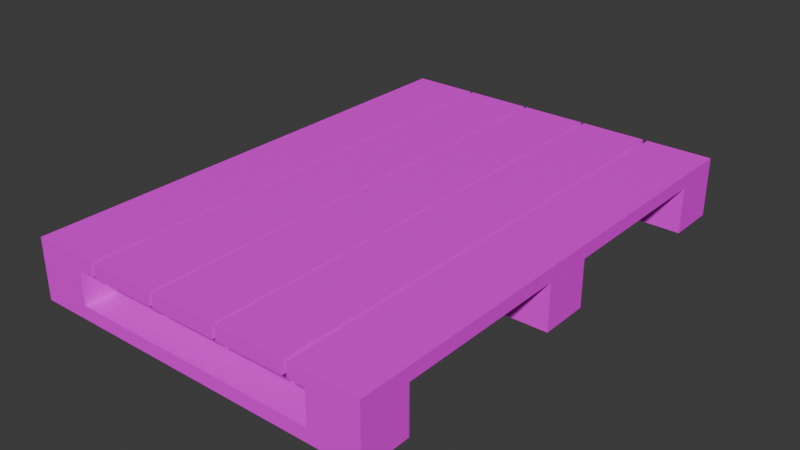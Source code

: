 # Source: board.blend  (saved by Blender 5.0.118; exported with 4.5.12 LTS)
import bpy
from mathutils import Matrix  # noqa: F401  (used for matrix-valued properties, if any)

bpy.ops.wm.read_factory_settings(use_empty=True)
scene = bpy.context.scene
scene.name = 'Scene'

# ---- images (referenced by path relative to the original .blend; pixels are not part of the script)
import os
ASSET_DIR = os.environ.get("B2B_ASSET_DIR", "")  # directory of the original .blend (textures are referenced by path, not embedded)
HERE = os.path.dirname(os.path.abspath(__file__))  # packed textures are extracted next to this script under _unpacked/

def load_image(name, relpath, width, height, colorspace="sRGB"):
    """Load a texture the original file referenced (path relative to the .blend, or extracted next to this script)."""
    p = next((c for c in (os.path.join(HERE, relpath), os.path.join(ASSET_DIR, relpath)) if relpath and os.path.exists(c)), "")
    if p:
        img = bpy.data.images.load(p, check_existing=True)
        img.name = name
    else:  # same state as the original file: an image datablock whose file is absent (Cycles renders it pink)
        img = bpy.data.images.new(name, width, height)
        img.source = "FILE"
        img.filepath = "//" + (relpath or name)
    img.colorspace_settings.name = colorspace
    return img
img_wood_1_png = load_image('wood_1.png', 'wood_1.png', 1024, 1024, 'sRGB')

# ---- materials (node trees are filled in below, after node groups)
mat_wood_1 = bpy.data.materials.new('wood_1')

# ---- material node trees
mat_wood_1.use_nodes = True; mat_wood_1.node_tree.nodes.clear()
_N = mat_wood_1.node_tree.nodes; _L = mat_wood_1.node_tree.links
n0 = _N.new('ShaderNodeBsdfPrincipled'); n0.name = 'Принципиальный BSDF'; n0.location = (-200, 100)
n1 = _N.new('ShaderNodeOutputMaterial'); n1.name = 'Вывод материала'; n1.location = (200, 100)
n2 = _N.new('ShaderNodeTexImage'); n2.name = 'Текстура изображения'; n2.location = (-490, 80)
n2.image = img_wood_1_png
_L.new(n0.outputs[0], n1.inputs[0])
_L.new(n2.outputs[0], n0.inputs[0])
n1.is_active_output = True

# ---- world
world_world = bpy.data.worlds.new('World'); scene.world = world_world
world_world.use_nodes = True; world_world.node_tree.nodes.clear()
_N = world_world.node_tree.nodes; _L = world_world.node_tree.links
n0 = _N.new('ShaderNodeOutputWorld'); n0.name = 'World Output'; n0.location = (200, 100)
n1 = _N.new('ShaderNodeBackground'); n1.name = 'Background'; n1.location = (-200, 100)
n1.inputs[0].default_value = (0.05088, 0.05088, 0.05088, 1.0)
_L.new(n1.outputs[0], n0.inputs[0])
n0.is_active_output = True
world_world.color = (0.05088, 0.05088, 0.05088)
world_world.sun_shadow_jitter_overblur = 0.0

# ---- meshes
me_board = bpy.data.meshes.new('board')
me_board.from_pydata([(0.1875, 0.0375, 0.02), (0.1875, 0.0375, 0.07), (0.2625, 0.0375, 0.02), (0.2625, 0.0375, 0.07), (0.1875, -0.0375, 0.02), (0.1875, -0.0375, 0.07), (0.2625, -0.0375, 0.02), (0.2625, -0.0375, 0.07), (0.04899, 0.375, 0.07), (0.04899, 0.375, 0.09), (0.04899, -0.375, 0.07), (0.04899, -0.375, 0.09), (-0.05149, 0.375, 0.07), (-0.05149, 0.375, 0.09), (-0.05149, -0.375, 0.07), (-0.05149, -0.375, 0.09), (0.2625, 0.375, 0.07), (0.2625, 0.375, 0.09), (0.2625, -0.375, 0.07), (0.2625, -0.375, 0.09), (0.162, 0.375, 0.07), (0.162, 0.375, 0.09), (0.162, -0.375, 0.07), (0.162, -0.375, 0.09), (0.1545, 0.375, 0.07), (0.1545, 0.375, 0.09), (0.1545, -0.375, 0.07), (0.1545, -0.375, 0.09), (0.05401, 0.375, 0.07), (0.05401, 0.375, 0.09), (0.05401, -0.375, 0.07), (0.05401, -0.375, 0.09), (-0.05651, 0.375, 0.07), (-0.05651, 0.375, 0.09), (-0.05651, -0.375, 0.07), (-0.05651, -0.375, 0.09), (-0.157, 0.375, 0.07), (-0.157, 0.375, 0.09), (-0.157, -0.375, 0.07), (-0.157, -0.375, 0.09), (-0.162, 0.375, 0.07), (-0.162, 0.375, 0.09), (-0.162, -0.375, 0.07), (-0.162, -0.375, 0.09), (-0.2625, 0.375, 0.07), (-0.2625, 0.375, 0.09), (-0.2625, -0.375, 0.07), (-0.2625, -0.375, 0.09), (-0.2625, 0.0375, 0.0), (-0.2625, 0.0375, 0.02), (0.2625, 0.0375, 0.0), (0.2625, 0.0375, 0.02), (-0.2625, -0.0375, 0.0), (-0.2625, -0.0375, 0.02), (0.2625, -0.0375, 0.0), (0.2625, -0.0375, 0.02), (-0.2625, -0.3, -3.725e-09), (-0.2625, -0.3, 0.02), (0.2625, -0.3, -3.725e-09), (0.2625, -0.3, 0.02), (-0.2625, -0.375, -7.451e-09), (-0.2625, -0.375, 0.02), (0.2625, -0.375, 0.0), (0.2625, -0.375, 0.02), (-0.2625, 0.375, 0.0), (-0.2625, 0.375, 0.02), (0.2625, 0.375, 7.451e-09), (0.2625, 0.375, 0.02), (-0.2625, 0.3, 3.725e-09), (-0.2625, 0.3, 0.02), (0.2625, 0.3, 3.725e-09), (0.2625, 0.3, 0.02), (-0.2625, 0.0375, 0.02), (-0.2625, 0.0375, 0.07), (-0.1875, 0.0375, 0.02), (-0.1875, 0.0375, 0.07), (-0.2625, -0.0375, 0.02), (-0.2625, -0.0375, 0.07), (-0.1875, -0.0375, 0.02), (-0.1875, -0.0375, 0.07), (-0.2625, 0.375, 0.02), (-0.2625, 0.375, 0.07), (-0.1875, 0.375, 0.02), (-0.1875, 0.375, 0.07), (-0.2625, 0.3, 0.02), (-0.2625, 0.3, 0.07), (-0.1875, 0.3, 0.02), (-0.1875, 0.3, 0.07), (-0.2625, -0.3, 0.02), (-0.2625, -0.3, 0.07), (-0.1875, -0.3, 0.02), (-0.1875, -0.3, 0.07), (-0.2625, -0.375, 0.02), (-0.2625, -0.375, 0.07), (-0.1875, -0.375, 0.02), (-0.1875, -0.375, 0.07), (0.1875, 0.375, 0.02), (0.1875, 0.375, 0.07), (0.2625, 0.375, 0.02), (0.2625, 0.375, 0.07), (0.1875, 0.3, 0.02), (0.1875, 0.3, 0.07), (0.2625, 0.3, 0.02), (0.2625, 0.3, 0.07), (0.1875, -0.3, 0.02), (0.1875, -0.3, 0.07), (0.2625, -0.3, 0.02), (0.2625, -0.3, 0.07), (0.1875, -0.375, 0.02), (0.1875, -0.375, 0.07), (0.2625, -0.375, 0.02), (0.2625, -0.375, 0.07)], [], [(0, 1, 3, 2), (2, 3, 7, 6), (6, 7, 5, 4), (4, 5, 1, 0), (2, 6, 4, 0), (7, 3, 1, 5), (8, 9, 11, 10), (10, 11, 15, 14), (14, 15, 13, 12), (12, 13, 9, 8), (10, 14, 12, 8), (15, 11, 9, 13), (16, 17, 19, 18), (18, 19, 23, 22), (22, 23, 21, 20), (20, 21, 17, 16), (18, 22, 20, 16), (23, 19, 17, 21), (24, 25, 27, 26), (26, 27, 31, 30), (30, 31, 29, 28), (28, 29, 25, 24), (26, 30, 28, 24), (31, 27, 25, 29), (32, 33, 35, 34), (34, 35, 39, 38), (38, 39, 37, 36), (36, 37, 33, 32), (34, 38, 36, 32), (39, 35, 33, 37), (40, 41, 43, 42), (42, 43, 47, 46), (46, 47, 45, 44), (44, 45, 41, 40), (42, 46, 44, 40), (47, 43, 41, 45), (48, 49, 51, 50), (50, 51, 55, 54), (54, 55, 53, 52), (52, 53, 49, 48), (50, 54, 52, 48), (55, 51, 49, 53), (56, 57, 59, 58), (58, 59, 63, 62), (62, 63, 61, 60), (60, 61, 57, 56), (58, 62, 60, 56), (63, 59, 57, 61), (64, 65, 67, 66), (66, 67, 71, 70), (70, 71, 69, 68), (68, 69, 65, 64), (66, 70, 68, 64), (71, 67, 65, 69), (72, 73, 75, 74), (74, 75, 79, 78), (78, 79, 77, 76), (76, 77, 73, 72), (74, 78, 76, 72), (79, 75, 73, 77), (80, 81, 83, 82), (82, 83, 87, 86), (86, 87, 85, 84), (84, 85, 81, 80), (82, 86, 84, 80), (87, 83, 81, 85), (88, 89, 91, 90), (90, 91, 95, 94), (94, 95, 93, 92), (92, 93, 89, 88), (90, 94, 92, 88), (95, 91, 89, 93), (96, 97, 99, 98), (98, 99, 103, 102), (102, 103, 101, 100), (100, 101, 97, 96), (98, 102, 100, 96), (103, 99, 97, 101), (104, 105, 107, 106), (106, 107, 111, 110), (110, 111, 109, 108), (108, 109, 105, 104), (106, 110, 108, 104), (111, 107, 105, 109)])
_uv = me_board.uv_layers.new(name='UVMap')
_uv.uv.foreach_set('vector', [0.648, 0.577, 0.613, 0.577, 0.613, 0.5246, 0.648, 0.5246, 0.1234, 0.6819, 0.08843, 0.6819, 0.08843, 0.6295, 0.1234, 0.6295, 0.6305, 0.6295, 0.5955, 0.6295, 0.5955, 0.577, 0.6305, 0.577, 0.2458, 0.6819, 0.2108, 0.6819, 0.2108, 0.6295, 0.2458, 0.6295, 0.4206, 0.5246, 0.4731, 0.5246, 0.4731, 0.577, 0.4206, 0.577, 0.5256, 0.577, 0.4731, 0.577, 0.4731, 0.5246, 0.5256, 0.5246, 1.0, 0.5246, 0.986, 0.5246, 0.986, -8.934e-09, 1.0, -7.878e-09, 0.6235, 0.6997, 0.6095, 0.6997, 0.6095, 0.6295, 0.6235, 0.6295, 0.986, 0.5246, 0.972, 0.5246, 0.972, 3.17e-08, 0.986, 1.191e-08, 0.6934, 0.6473, 0.6794, 0.6473, 0.6794, 0.577, 0.6934, 0.577, 0.1406, -9.674e-09, 0.2108, -4.089e-09, 0.2108, 0.5246, 0.1406, 0.5246, 0.3514, -7.081e-09, 0.4217, -1.267e-08, 0.4217, 0.5246, 0.3514, 0.5246, 0.8741, 0.5246, 0.8601, 0.5246, 0.8601, 2.405e-09, 0.8741, 3.461e-09, 0.6794, 0.6473, 0.6654, 0.6473, 0.6654, 0.577, 0.6794, 0.577, 0.8881, 0.5246, 0.8741, 0.5246, 0.8741, 3.461e-09, 0.8881, 4.518e-09, 0.585, 0.6997, 0.571, 0.6997, 0.571, 0.6295, 0.585, 0.6295, 0.0, 0.0, 0.07028, 5.585e-09, 0.07028, 0.5246, 4.169e-08, 0.5246, 0.07028, 3.052e-08, 0.1406, 1.935e-08, 0.1406, 0.5246, 0.07028, 0.5246, 0.9021, 0.5246, 0.8881, 0.5246, 0.8881, 2.536e-08, 0.9021, 2.642e-08, 0.2108, 0.6997, 0.1968, 0.6997, 0.1968, 0.6295, 0.2108, 0.6295, 0.9161, 0.5246, 0.9021, 0.5246, 0.9021, 2.642e-08, 0.9161, 2.747e-08, 0.4696, 0.6997, 0.4556, 0.6997, 0.4556, 0.6295, 0.4696, 0.6295, 0.2108, -4.089e-09, 0.2811, 1.496e-09, 0.2811, 0.5246, 0.2108, 0.5246, 0.2811, -1.496e-09, 0.3514, -7.081e-09, 0.3514, 0.5246, 0.2811, 0.5246, 0.9301, 0.5246, 0.9161, 0.5246, 0.9161, -1.421e-08, 0.9301, -1.316e-08, 0.571, 0.6997, 0.557, 0.6997, 0.557, 0.6295, 0.571, 0.6295, 0.944, 0.5246, 0.9301, 0.5246, 0.9301, -1.316e-08, 0.944, -1.21e-08, 0.6095, 0.6997, 0.5955, 0.6997, 0.5955, 0.6295, 0.6095, 0.6295, 0.4217, 1.267e-08, 0.4919, 1.825e-08, 0.4919, 0.5246, 0.4217, 0.5246, 0.4919, 2.593e-09, 0.5622, -2.992e-09, 0.5622, 0.5246, 0.4919, 0.5246, 0.958, 0.5246, 0.944, 0.5246, 0.944, -1.21e-08, 0.958, -1.105e-08, 0.6654, 0.6997, 0.6515, 0.6997, 0.6515, 0.6295, 0.6654, 0.6295, 0.972, 0.5246, 0.958, 0.5246, 0.958, -1.105e-08, 0.972, -9.99e-09, 0.557, 0.6997, 0.543, 0.6997, 0.543, 0.6295, 0.557, 0.6295, 0.5622, 5.984e-09, 0.6325, 1.715e-08, 0.6325, 0.5246, 0.5622, 0.5246, 0.6325, 8.718e-09, 0.7028, -1.893e-09, 0.7028, 0.5246, 0.6325, 0.5246, 0.05595, 0.8917, 0.04196, 0.8917, 0.04196, 0.5246, 0.05595, 0.5246, 0.1584, 0.6295, 0.1444, 0.6295, 0.1444, 0.577, 0.1584, 0.577, 0.04196, 0.8917, 0.02798, 0.8917, 0.02798, 0.5246, 0.04196, 0.5246, 0.3157, 0.6295, 0.3017, 0.6295, 0.3017, 0.577, 0.3157, 0.577, 0.7552, -8.677e-09, 0.8077, -6.384e-09, 0.8077, 0.3672, 0.7552, 0.3672, 0.8601, 0.3672, 0.8077, 0.3672, 0.8077, 9.494e-09, 0.8601, -7.199e-10, 0.01399, 0.5246, 0.02798, 0.5246, 0.02798, 0.8917, 0.01399, 0.8917, 0.3542, 0.577, 0.3682, 0.577, 0.3682, 0.6295, 0.3542, 0.6295, 0.01399, 0.8917, 4.181e-10, 0.8917, 2.814e-08, 0.5246, 0.01399, 0.5246, 0.1968, 0.5246, 0.2108, 0.5246, 0.2108, 0.577, 0.1968, 0.577, 0.7552, 0.3672, 0.7028, 0.3672, 0.7028, -8.678e-09, 0.7552, -3.39e-08, 0.7552, 0.7344, 0.7028, 0.7344, 0.7028, 0.3672, 0.7552, 0.3672, 0.08393, 0.8917, 0.06994, 0.8917, 0.06994, 0.5246, 0.08393, 0.5246, 0.6619, 0.577, 0.648, 0.577, 0.648, 0.5246, 0.6619, 0.5246, 0.06994, 0.8917, 0.05595, 0.8917, 0.05595, 0.5246, 0.06994, 0.5246, 0.5256, 0.6295, 0.5116, 0.6295, 0.5116, 0.577, 0.5256, 0.577, 0.7552, 0.3672, 0.8077, 0.3672, 0.8077, 0.7344, 0.7552, 0.7344, 0.8601, 0.7344, 0.8077, 0.7344, 0.8077, 0.3672, 0.8601, 0.3672, 0.3857, 0.6819, 0.3507, 0.6819, 0.3507, 0.6295, 0.3857, 0.6295, 0.5081, 0.6295, 0.4731, 0.6295, 0.4731, 0.577, 0.5081, 0.577, 0.4556, 0.6819, 0.4206, 0.6819, 0.4206, 0.6295, 0.4556, 0.6295, 0.5605, 0.6295, 0.5256, 0.6295, 0.5256, 0.577, 0.5605, 0.577, 0.5256, 0.577, 0.5256, 0.5246, 0.578, 0.5246, 0.578, 0.577, 0.1364, 0.577, 0.1364, 0.6295, 0.08393, 0.6295, 0.08393, 0.577, 0.5955, 0.6295, 0.5605, 0.6295, 0.5605, 0.577, 0.5955, 0.577, 0.1584, 0.6819, 0.1234, 0.6819, 0.1234, 0.6295, 0.1584, 0.6295, 0.5081, 0.6819, 0.4731, 0.6819, 0.4731, 0.6295, 0.5081, 0.6295, 0.2808, 0.6819, 0.2458, 0.6819, 0.2458, 0.6295, 0.2808, 0.6295, 0.2633, 0.6295, 0.2108, 0.6295, 0.2108, 0.577, 0.2633, 0.577, 0.2633, 0.5246, 0.3157, 0.5246, 0.3157, 0.577, 0.2633, 0.577, 0.3507, 0.6295, 0.3157, 0.6295, 0.3157, 0.577, 0.3507, 0.577, 0.578, 0.5246, 0.613, 0.5246, 0.613, 0.577, 0.578, 0.577, 0.543, 0.6819, 0.5081, 0.6819, 0.5081, 0.6295, 0.543, 0.6295, 0.2633, 0.577, 0.2983, 0.577, 0.2983, 0.6295, 0.2633, 0.6295, 0.2108, 0.577, 0.2108, 0.5246, 0.2633, 0.5246, 0.2633, 0.577, 0.3157, 0.5246, 0.3682, 0.5246, 0.3682, 0.577, 0.3157, 0.577, 0.3507, 0.6819, 0.3157, 0.6819, 0.3157, 0.6295, 0.3507, 0.6295, 0.4731, 0.6295, 0.4381, 0.6295, 0.4381, 0.577, 0.4731, 0.577, 0.4381, 0.6295, 0.4032, 0.6295, 0.4032, 0.577, 0.4381, 0.577, 0.3157, 0.6819, 0.2808, 0.6819, 0.2808, 0.6295, 0.3157, 0.6295, 0.4206, 0.577, 0.3682, 0.577, 0.3682, 0.5246, 0.4206, 0.5246, 0.08393, 0.5246, 0.1364, 0.5246, 0.1364, 0.577, 0.08393, 0.577, 0.4206, 0.6819, 0.3857, 0.6819, 0.3857, 0.6295, 0.4206, 0.6295, 0.6305, 0.577, 0.6654, 0.577, 0.6654, 0.6295, 0.6305, 0.6295, 0.4032, 0.6295, 0.3682, 0.6295, 0.3682, 0.577, 0.4032, 0.577, 0.1584, 0.6295, 0.1933, 0.6295, 0.1933, 0.6819, 0.1584, 0.6819, 0.1888, 0.577, 0.1364, 0.577, 0.1364, 0.5246, 0.1888, 0.5246, 0.1584, 0.577, 0.2108, 0.577, 0.2108, 0.6295, 0.1584, 0.6295])
me_board.materials.append(mat_wood_1)
me_board.update()

# ---- objects
ob_board = bpy.data.objects.new('board', me_board)
ob_board_1 = bpy.data.objects.new('Board', None)

# ---- transforms, parenting, visibility, modifiers, constraints
ob_board.parent = ob_board_1
ob_board.location = (0.0, 0.0, 0.0)
ob_board_1.location = (0.0, 0.0, 0.0)

# ---- collection membership
scene.collection.objects.link(ob_board)
scene.collection.objects.link(ob_board_1)

# ---- scene / render settings (as saved in the file)
scene.frame_start = 1; scene.frame_end = 250; scene.frame_set(1)
scene.render.engine = 'BLENDER_EEVEE_NEXT'
scene.render.bake_bias = 0.0
scene.render.bake_samples = 0
scene.cycles.sampling_pattern = 'TABULATED_SOBOL'
scene.eevee.use_volume_custom_range = False
bpy.context.view_layer.update()

# ---- added for rendering (the .blend has no active camera and no usable light): camera, sun
cam_auto = bpy.data.cameras.new('AutoCamera')
cam_auto.lens = 50.0
cam_auto.sensor_width = 36.0
cam_auto.clip_end = 1000.0
ob_auto_camera = bpy.data.objects.new('AutoCamera', cam_auto)
scene.collection.objects.link(ob_auto_camera)
ob_auto_camera.location = (0.851125, -1.02135, 0.725898)
ob_auto_camera.rotation_euler = (1.09748, -7.21219e-08, 0.694738)
scene.camera = ob_auto_camera
light_auto_sun = bpy.data.lights.new('AutoSun', 'SUN')
light_auto_sun.energy = 3.0
light_auto_sun.angle = 0.0523599
ob_auto_sun = bpy.data.objects.new('AutoSun', light_auto_sun)
scene.collection.objects.link(ob_auto_sun)
ob_auto_sun.rotation_euler = (0.872665, 0.174533, 0.523599)
bpy.context.view_layer.update()
